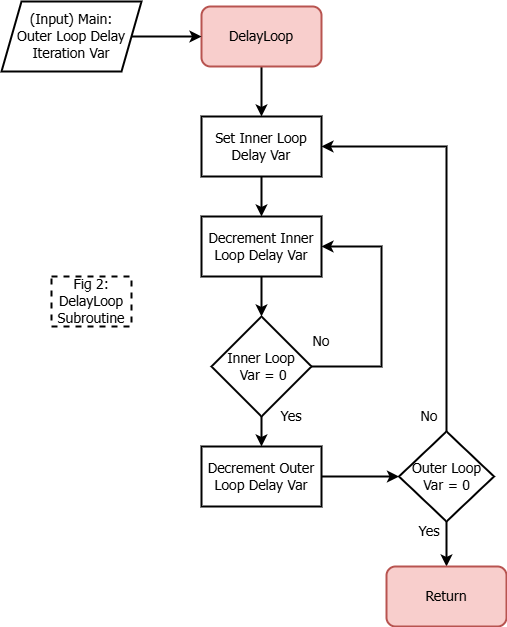

The diagram above was exported from draw.io. Its source (the exported page's mxGraphModel, read from the mxfile embedded in the PNG):
<mxGraphModel dx="1050" dy="618" grid="1" gridSize="10" guides="1" tooltips="1" connect="1" arrows="1" fold="1" page="1" pageScale="1" pageWidth="850" pageHeight="1100" background="#FFFFFF" math="0" shadow="0">
  <root>
    <mxCell id="0" />
    <mxCell id="1" parent="0" />
    <mxCell id="FDAKVw6K9D4fgao-IFGq-3" style="edgeStyle=orthogonalEdgeStyle;rounded=0;orthogonalLoop=1;jettySize=auto;html=1;exitX=0.5;exitY=1;exitDx=0;exitDy=0;strokeWidth=2;fontSize=14;fontFamily=Tahoma;fontStyle=0" edge="1" parent="1" source="FDAKVw6K9D4fgao-IFGq-4" target="FDAKVw6K9D4fgao-IFGq-6">
      <mxGeometry relative="1" as="geometry" />
    </mxCell>
    <mxCell id="FDAKVw6K9D4fgao-IFGq-4" value="DelayLoop" style="rounded=1;whiteSpace=wrap;html=1;fillColor=#f8cecc;strokeColor=#b85450;strokeWidth=2;fontSize=14;fontFamily=Tahoma;fontStyle=0" vertex="1" parent="1">
      <mxGeometry x="220" y="100" width="120" height="60" as="geometry" />
    </mxCell>
    <mxCell id="FDAKVw6K9D4fgao-IFGq-5" style="edgeStyle=orthogonalEdgeStyle;rounded=0;orthogonalLoop=1;jettySize=auto;html=1;exitX=0.5;exitY=1;exitDx=0;exitDy=0;entryX=0.5;entryY=0;entryDx=0;entryDy=0;strokeWidth=2;fontSize=14;fontFamily=Tahoma;fontStyle=0" edge="1" parent="1" source="FDAKVw6K9D4fgao-IFGq-6">
      <mxGeometry relative="1" as="geometry">
        <mxPoint x="280" y="310" as="targetPoint" />
      </mxGeometry>
    </mxCell>
    <mxCell id="FDAKVw6K9D4fgao-IFGq-6" value="Set Inner Loop Delay Var" style="rounded=0;whiteSpace=wrap;html=1;strokeWidth=2;fontSize=14;fontFamily=Tahoma;fontStyle=0" vertex="1" parent="1">
      <mxGeometry x="220" y="210" width="120" height="60" as="geometry" />
    </mxCell>
    <mxCell id="FDAKVw6K9D4fgao-IFGq-11" value="Fig 2: DelayLoop&lt;div&gt;Subroutine&lt;/div&gt;" style="text;strokeColor=default;align=center;fillColor=none;html=1;verticalAlign=middle;whiteSpace=wrap;rounded=0;strokeWidth=2;fontSize=14;fontFamily=Tahoma;fontStyle=0;dashed=1;" vertex="1" parent="1">
      <mxGeometry x="70" y="370" width="80" height="50" as="geometry" />
    </mxCell>
    <mxCell id="FDAKVw6K9D4fgao-IFGq-13" style="edgeStyle=orthogonalEdgeStyle;rounded=0;orthogonalLoop=1;jettySize=auto;html=1;exitX=1;exitY=0.5;exitDx=0;exitDy=0;strokeWidth=2;fontFamily=Tahoma;fontSize=14;" edge="1" parent="1" source="FDAKVw6K9D4fgao-IFGq-12" target="FDAKVw6K9D4fgao-IFGq-4">
      <mxGeometry relative="1" as="geometry" />
    </mxCell>
    <mxCell id="FDAKVw6K9D4fgao-IFGq-12" value="(Input) Main:&lt;div&gt;Outer Loop Delay Iteration Var&lt;/div&gt;" style="shape=parallelogram;perimeter=parallelogramPerimeter;whiteSpace=wrap;html=1;fixedSize=1;strokeWidth=2;fontFamily=Tahoma;fontSize=14;" vertex="1" parent="1">
      <mxGeometry x="20" y="95" width="140" height="70" as="geometry" />
    </mxCell>
    <mxCell id="FDAKVw6K9D4fgao-IFGq-14" style="edgeStyle=orthogonalEdgeStyle;rounded=0;orthogonalLoop=1;jettySize=auto;html=1;exitX=0.5;exitY=1;exitDx=0;exitDy=0;entryX=0.5;entryY=0;entryDx=0;entryDy=0;strokeWidth=2;fontSize=14;fontFamily=Tahoma;fontStyle=0" edge="1" parent="1" source="FDAKVw6K9D4fgao-IFGq-15">
      <mxGeometry relative="1" as="geometry">
        <mxPoint x="280" y="410" as="targetPoint" />
      </mxGeometry>
    </mxCell>
    <mxCell id="FDAKVw6K9D4fgao-IFGq-15" value="Decrement Inner Loop Delay Var" style="rounded=0;whiteSpace=wrap;html=1;strokeWidth=2;fontSize=14;fontFamily=Tahoma;fontStyle=0" vertex="1" parent="1">
      <mxGeometry x="220" y="310" width="120" height="60" as="geometry" />
    </mxCell>
    <mxCell id="FDAKVw6K9D4fgao-IFGq-17" style="edgeStyle=orthogonalEdgeStyle;rounded=0;orthogonalLoop=1;jettySize=auto;html=1;exitX=1;exitY=0.5;exitDx=0;exitDy=0;entryX=1;entryY=0.5;entryDx=0;entryDy=0;strokeWidth=2;fontFamily=Tahoma;fontSize=14;" edge="1" parent="1" source="FDAKVw6K9D4fgao-IFGq-16" target="FDAKVw6K9D4fgao-IFGq-15">
      <mxGeometry relative="1" as="geometry">
        <Array as="points">
          <mxPoint x="400" y="460" />
          <mxPoint x="400" y="340" />
        </Array>
      </mxGeometry>
    </mxCell>
    <mxCell id="FDAKVw6K9D4fgao-IFGq-20" style="edgeStyle=orthogonalEdgeStyle;rounded=0;orthogonalLoop=1;jettySize=auto;html=1;exitX=0.5;exitY=1;exitDx=0;exitDy=0;entryX=0.5;entryY=0;entryDx=0;entryDy=0;strokeWidth=2;fontFamily=Tahoma;fontSize=14;" edge="1" parent="1" source="FDAKVw6K9D4fgao-IFGq-16" target="FDAKVw6K9D4fgao-IFGq-19">
      <mxGeometry relative="1" as="geometry" />
    </mxCell>
    <mxCell id="FDAKVw6K9D4fgao-IFGq-16" value="Inner Loop&lt;div&gt;&amp;nbsp;Var = 0&lt;/div&gt;" style="rhombus;whiteSpace=wrap;html=1;strokeWidth=2;fontFamily=Tahoma;fontSize=14;" vertex="1" parent="1">
      <mxGeometry x="230" y="410" width="100" height="100" as="geometry" />
    </mxCell>
    <mxCell id="FDAKVw6K9D4fgao-IFGq-18" value="No" style="text;strokeColor=none;align=center;fillColor=none;html=1;verticalAlign=middle;whiteSpace=wrap;rounded=0;strokeWidth=2;fontFamily=Tahoma;fontSize=14;" vertex="1" parent="1">
      <mxGeometry x="310" y="420" width="60" height="30" as="geometry" />
    </mxCell>
    <mxCell id="FDAKVw6K9D4fgao-IFGq-24" style="edgeStyle=orthogonalEdgeStyle;rounded=0;orthogonalLoop=1;jettySize=auto;html=1;exitX=1;exitY=0.5;exitDx=0;exitDy=0;entryX=0;entryY=0.5;entryDx=0;entryDy=0;strokeWidth=2;fontFamily=Tahoma;fontSize=14;" edge="1" parent="1" source="FDAKVw6K9D4fgao-IFGq-19" target="FDAKVw6K9D4fgao-IFGq-22">
      <mxGeometry relative="1" as="geometry" />
    </mxCell>
    <mxCell id="FDAKVw6K9D4fgao-IFGq-19" value="Decrement Outer Loop Delay Var" style="rounded=0;whiteSpace=wrap;html=1;strokeWidth=2;fontSize=14;fontFamily=Tahoma;fontStyle=0" vertex="1" parent="1">
      <mxGeometry x="220" y="540" width="120" height="60" as="geometry" />
    </mxCell>
    <mxCell id="FDAKVw6K9D4fgao-IFGq-21" value="Yes" style="text;strokeColor=none;align=center;fillColor=none;html=1;verticalAlign=middle;whiteSpace=wrap;rounded=0;strokeWidth=2;fontFamily=Tahoma;fontSize=14;" vertex="1" parent="1">
      <mxGeometry x="280" y="495" width="60" height="30" as="geometry" />
    </mxCell>
    <mxCell id="FDAKVw6K9D4fgao-IFGq-26" style="edgeStyle=orthogonalEdgeStyle;rounded=0;orthogonalLoop=1;jettySize=auto;html=1;exitX=0.5;exitY=0;exitDx=0;exitDy=0;entryX=1;entryY=0.5;entryDx=0;entryDy=0;strokeWidth=2;fontFamily=Tahoma;fontSize=14;" edge="1" parent="1" source="FDAKVw6K9D4fgao-IFGq-22" target="FDAKVw6K9D4fgao-IFGq-6">
      <mxGeometry relative="1" as="geometry" />
    </mxCell>
    <mxCell id="FDAKVw6K9D4fgao-IFGq-28" style="edgeStyle=orthogonalEdgeStyle;rounded=0;orthogonalLoop=1;jettySize=auto;html=1;exitX=0.5;exitY=1;exitDx=0;exitDy=0;entryX=0.5;entryY=0;entryDx=0;entryDy=0;strokeWidth=2;fontFamily=Tahoma;fontSize=14;" edge="1" parent="1" source="FDAKVw6K9D4fgao-IFGq-22" target="FDAKVw6K9D4fgao-IFGq-27">
      <mxGeometry relative="1" as="geometry" />
    </mxCell>
    <mxCell id="FDAKVw6K9D4fgao-IFGq-22" value="Outer Loop Var = 0" style="rhombus;whiteSpace=wrap;html=1;strokeWidth=2;fontFamily=Tahoma;fontSize=14;" vertex="1" parent="1">
      <mxGeometry x="417.5" y="525" width="95" height="90" as="geometry" />
    </mxCell>
    <mxCell id="FDAKVw6K9D4fgao-IFGq-23" value="No" style="text;strokeColor=none;align=center;fillColor=none;html=1;verticalAlign=middle;whiteSpace=wrap;rounded=0;strokeWidth=2;fontFamily=Tahoma;fontSize=14;" vertex="1" parent="1">
      <mxGeometry x="417.5" y="495" width="60" height="30" as="geometry" />
    </mxCell>
    <mxCell id="FDAKVw6K9D4fgao-IFGq-27" value="Return" style="rounded=1;whiteSpace=wrap;html=1;strokeWidth=2;fontFamily=Tahoma;fontSize=14;fillColor=#f8cecc;strokeColor=#b85450;" vertex="1" parent="1">
      <mxGeometry x="405" y="660" width="120" height="60" as="geometry" />
    </mxCell>
    <mxCell id="FDAKVw6K9D4fgao-IFGq-29" value="Yes" style="text;strokeColor=none;align=center;fillColor=none;html=1;verticalAlign=middle;whiteSpace=wrap;rounded=0;strokeWidth=2;fontFamily=Tahoma;fontSize=14;" vertex="1" parent="1">
      <mxGeometry x="417.5" y="610" width="60" height="30" as="geometry" />
    </mxCell>
  </root>
</mxGraphModel>